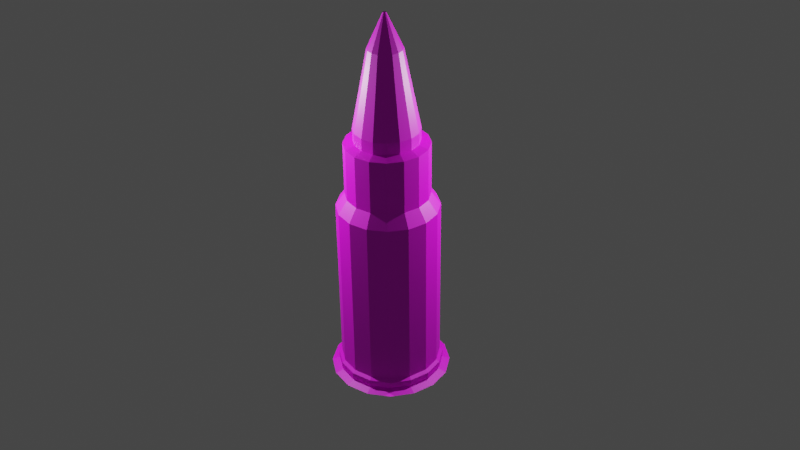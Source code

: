 # Source: Bullet.blend  (saved by Blender 3.1.7; exported with 4.5.12 LTS)
import bpy
from mathutils import Matrix  # noqa: F401  (used for matrix-valued properties, if any)

bpy.ops.wm.read_factory_settings(use_empty=True)
scene = bpy.context.scene
scene.name = 'Scene'

# ---- collections
col_collection = bpy.data.collections.new('Collection'); scene.collection.children.link(col_collection)

# ---- images (referenced by path relative to the original .blend; pixels are not part of the script)
import os
ASSET_DIR = os.environ.get("B2B_ASSET_DIR", "")  # directory of the original .blend (textures are referenced by path, not embedded)
HERE = os.path.dirname(os.path.abspath(__file__))  # packed textures are extracted next to this script under _unpacked/

def load_image(name, relpath, width, height, colorspace="sRGB"):
    """Load a texture the original file referenced (path relative to the .blend, or extracted next to this script)."""
    p = next((c for c in (os.path.join(HERE, relpath), os.path.join(ASSET_DIR, relpath)) if relpath and os.path.exists(c)), "")
    if p:
        img = bpy.data.images.load(p, check_existing=True)
        img.name = name
    else:  # same state as the original file: an image datablock whose file is absent (Cycles renders it pink)
        img = bpy.data.images.new(name, width, height)
        img.source = "FILE"
        img.filepath = "//" + (relpath or name)
    img.colorspace_settings.name = colorspace
    return img
img_paletaaaaa_jpg = load_image('paletaaaaa.jpg', 'paletaaaaa.jpg', 1024, 1024, 'sRGB')

# ---- materials (node trees are filled in below, after node groups)
mat_material_001 = bpy.data.materials.new('Material.001')
mat_material_001.use_transparent_shadow = False
mat_material_002 = bpy.data.materials.new('Material.002')
mat_material_002.use_transparent_shadow = False

# ---- material node trees
mat_material_001.use_nodes = True; mat_material_001.node_tree.nodes.clear()
_N = mat_material_001.node_tree.nodes; _L = mat_material_001.node_tree.links
n0 = _N.new('ShaderNodeBsdfPrincipled'); n0.name = 'Principled BSDF'; n0.location = (10, 300)
n0.distribution = 'GGX'
n0.subsurface_method = 'RANDOM_WALK_SKIN'
n0.inputs[3].default_value = 1.45
n0.inputs[27].default_value = (0.0, 0.0, 0.0, 1.0)
n0.inputs[28].default_value = 1.0
n1 = _N.new('ShaderNodeOutputMaterial'); n1.name = 'Material Output'; n1.location = (300, 300)
n2 = _N.new('ShaderNodeTexImage'); n2.name = 'Image Texture'; n2.location = (-280, 280)
n2.image = img_paletaaaaa_jpg
_L.new(n0.outputs[0], n1.inputs[0])
_L.new(n2.outputs[0], n0.inputs[0])
n1.is_active_output = True
mat_material_002.use_nodes = True; mat_material_002.node_tree.nodes.clear()
_N = mat_material_002.node_tree.nodes; _L = mat_material_002.node_tree.links
n0 = _N.new('ShaderNodeBsdfPrincipled'); n0.name = 'Principled BSDF'; n0.location = (10, 300)
n0.distribution = 'GGX'
n0.subsurface_method = 'RANDOM_WALK_SKIN'
n0.inputs[3].default_value = 1.45
n0.inputs[27].default_value = (0.0, 0.0, 0.0, 1.0)
n0.inputs[28].default_value = 1.0
n1 = _N.new('ShaderNodeOutputMaterial'); n1.name = 'Material Output'; n1.location = (300, 300)
n2 = _N.new('ShaderNodeTexImage'); n2.name = 'Image Texture'; n2.location = (-280, 280)
n2.image = img_paletaaaaa_jpg
_L.new(n0.outputs[0], n1.inputs[0])
_L.new(n2.outputs[0], n0.inputs[0])
n1.is_active_output = True

# ---- world
world_world = bpy.data.worlds.new('World'); scene.world = world_world
world_world.use_nodes = True; world_world.node_tree.nodes.clear()
_N = world_world.node_tree.nodes; _L = world_world.node_tree.links
n0 = _N.new('ShaderNodeOutputWorld'); n0.name = 'World Output'; n0.location = (300, 300)
n1 = _N.new('ShaderNodeBackground'); n1.name = 'Background'; n1.location = (10, 300)
n1.inputs[0].default_value = (0.05088, 0.05088, 0.05088, 1.0)
_L.new(n1.outputs[0], n0.inputs[0])
n0.is_active_output = True
world_world.color = (0.05088, 0.05088, 0.05088)
world_world.use_sun_shadow = False
world_world.sun_shadow_jitter_overblur = 0.0

# ---- cameras
cam_camera = bpy.data.cameras.new('Camera')
cam_camera.clip_end = 100.0
cam_camera.ortho_scale = 7.314
cam_camera.dof.focus_distance = 9.04

# ---- lights
light_light = bpy.data.lights.new('Light', 'POINT')
light_light.transmission_factor = 0.0
light_light.energy = 1000.0
light_light.shadow_soft_size = 0.1
light_light.shadow_maximum_resolution = 0.006
light_light.use_absolute_resolution = True
light_light_001 = bpy.data.lights.new('Light.001', 'POINT')
light_light_001.transmission_factor = 0.0
light_light_001.energy = 1000.0
light_light_001.shadow_soft_size = 0.1
light_light_001.shadow_maximum_resolution = 0.006
light_light_001.use_absolute_resolution = True

# ---- meshes
me_cylinder = bpy.data.meshes.new('Cylinder')
me_cylinder.from_pydata([(0.0, 1.0, -1.0), (0.0, 1.0, 1.0), (0.3827, 0.9239, -1.0), (0.3827, 0.9239, 1.0), (0.7071, 0.7071, -1.0), (0.7071, 0.7071, 1.0), (0.9239, 0.3827, -1.0), (0.9239, 0.3827, 1.0), (1.0, -4.371e-08, -1.0), (1.0, -4.371e-08, 1.0), (0.9239, -0.3827, -1.0), (0.9239, -0.3827, 1.0), (0.7071, -0.7071, -1.0), (0.7071, -0.7071, 1.0), (0.3827, -0.9239, -1.0), (0.3827, -0.9239, 1.0), (-8.742e-08, -1.0, -1.0), (-8.742e-08, -1.0, 1.0), (-0.3827, -0.9239, -1.0), (-0.3827, -0.9239, 1.0), (-0.7071, -0.7071, -1.0), (-0.7071, -0.7071, 1.0), (-0.9239, -0.3827, -1.0), (-0.9239, -0.3827, 1.0), (-1.0, 1.192e-08, -1.0), (-1.0, 1.192e-08, 1.0), (-0.9239, 0.3827, -1.0), (-0.9239, 0.3827, 1.0), (-0.7071, 0.7071, -1.0), (-0.7071, 0.7071, 1.0), (-0.3827, 0.9239, -1.0), (-0.3827, 0.9239, 1.0), (-1.512e-09, 1.062, -1.046), (0.4064, 0.9811, -1.046), (0.7509, 0.7509, -1.046), (0.9811, 0.4064, -1.046), (1.062, -4.619e-08, -1.046), (0.9811, -0.4064, -1.046), (0.7509, -0.7509, -1.046), (0.4064, -0.9811, -1.046), (-9.435e-08, -1.062, -1.046), (-0.4064, -0.9811, -1.046), (-0.7509, -0.7509, -1.046), (-0.9811, -0.4064, -1.046), (-1.062, 1.289e-08, -1.046), (-0.9811, 0.4064, -1.046), (-0.7509, 0.7509, -1.046), (-0.4064, 0.9811, -1.046), (1.266e-09, 1.062, -1.174), (0.4064, 0.9811, -1.174), (0.7509, 0.7509, -1.174), (0.9811, 0.4064, -1.174), (1.062, -4.619e-08, -1.174), (0.9811, -0.4064, -1.174), (0.7509, -0.7509, -1.174), (0.4064, -0.9811, -1.174), (-9.157e-08, -1.062, -1.174), (-0.4064, -0.9811, -1.174), (-0.7509, -0.7509, -1.174), (-0.9811, -0.4064, -1.174), (-1.062, 1.289e-08, -1.174), (-0.9811, 0.4064, -1.174), (-0.7509, 0.7509, -1.174), (-0.4064, 0.9811, -1.174), (1.289e-09, 0.9894, -1.204), (0.3786, 0.9141, -1.204), (0.6996, 0.6996, -1.204), (0.9141, 0.3786, -1.204), (0.9894, -4.329e-08, -1.204), (0.9141, -0.3786, -1.204), (0.6996, -0.6996, -1.204), (0.3786, -0.9141, -1.204), (-8.521e-08, -0.9894, -1.204), (-0.3786, -0.9141, -1.204), (-0.6996, -0.6996, -1.204), (-0.9141, -0.3786, -1.204), (-0.9894, 1.176e-08, -1.204), (-0.9141, 0.3786, -1.204), (-0.6996, 0.6996, -1.204), (-0.3786, 0.9141, -1.204), (-8.273e-10, 1.206, -1.273), (0.4614, 1.114, -1.273), (0.8525, 0.8525, -1.273), (1.114, 0.4614, -1.273), (1.206, -5.112e-08, -1.273), (1.114, -0.4614, -1.273), (0.8525, -0.8525, -1.273), (0.4614, -1.114, -1.273), (-1.062e-07, -1.206, -1.273), (-0.4614, -1.114, -1.273), (-0.8525, -0.8525, -1.273), (-1.114, -0.4614, -1.273), (-1.206, 1.596e-08, -1.273), (-1.114, 0.4614, -1.273), (-0.8525, 0.8525, -1.273), (-0.4614, 1.114, -1.273), (0.3827, 0.9239, 2.434), (6.98e-08, 1.0, 2.434), (0.7071, 0.7071, 2.434), (0.9239, 0.3827, 2.434), (1.0, -4.371e-08, 2.434), (0.9239, -0.3827, 2.434), (0.7071, -0.7071, 2.434), (0.3827, -0.9239, 2.434), (-1.762e-08, -1.0, 2.434), (-0.3827, -0.9239, 2.434), (-0.7071, -0.7071, 2.434), (-0.9239, -0.3827, 2.434), (-1.0, 1.192e-08, 2.434), (-0.9239, 0.3827, 2.434), (-0.7071, 0.7071, 2.434), (-0.3827, 0.9239, 2.434), (0.3132, 0.7561, 2.692), (7.786e-08, 0.8183, 2.692), (0.5787, 0.5787, 2.692), (0.7561, 0.3132, 2.692), (0.8183, -3.645e-08, 2.692), (0.7561, -0.3132, 2.692), (0.5787, -0.5787, 2.692), (0.3132, -0.7561, 2.692), (6.317e-09, -0.8183, 2.692), (-0.3132, -0.7561, 2.692), (-0.5787, -0.5787, 2.692), (-0.7561, -0.3132, 2.692), (-0.8183, 9.082e-09, 2.692), (-0.7561, 0.3132, 2.692), (-0.5787, 0.5787, 2.692), (-0.3132, 0.7561, 2.692), (0.3132, 0.7561, 3.747), (1.392e-07, 0.8183, 3.747), (0.5787, 0.5787, 3.747), (0.7561, 0.3132, 3.747), (0.8183, -3.645e-08, 3.747), (0.7561, -0.3132, 3.747), (0.5787, -0.5787, 3.747), (0.3132, -0.7561, 3.747), (6.766e-08, -0.8183, 3.747), (-0.3132, -0.7561, 3.747), (-0.5787, -0.5787, 3.747), (-0.7561, -0.3132, 3.747), (-0.8183, 9.082e-09, 3.747), (-0.7561, 0.3132, 3.747), (-0.5787, 0.5787, 3.747), (-0.3132, 0.7561, 3.747), (0.2381, 0.5749, 3.81), (1.24e-07, 0.6222, 3.81), (0.44, 0.44, 3.81), (0.5749, 0.2381, 3.81), (0.6222, -2.662e-08, 3.81), (0.5749, -0.2381, 3.81), (0.44, -0.44, 3.81), (0.2381, -0.5749, 3.81), (6.964e-08, -0.6222, 3.81), (-0.2381, -0.5749, 3.81), (-0.44, -0.44, 3.81), (-0.5749, -0.2381, 3.81), (-0.6222, 7.999e-09, 3.81), (-0.5749, 0.2381, 3.81), (-0.44, 0.44, 3.81), (-0.2381, 0.5749, 3.81), (0.2381, 0.5749, 3.247), (1.523e-07, 0.6222, 3.247), (0.44, 0.44, 3.247), (0.5749, 0.2381, 3.247), (0.6222, -2.662e-08, 3.247), (0.5749, -0.2381, 3.247), (0.44, -0.44, 3.247), (0.2381, -0.5749, 3.247), (9.792e-08, -0.6222, 3.247), (-0.2381, -0.5749, 3.247), (-0.44, -0.44, 3.247), (-0.5749, -0.2381, 3.247), (-0.6222, 7.999e-09, 3.247), (-0.5749, 0.2381, 3.247), (-0.44, 0.44, 3.247), (-0.2381, 0.5749, 3.247), (0.2381, 0.5749, 2.914), (2.194e-07, 0.6222, 2.914), (0.44, 0.44, 2.914), (0.5749, 0.2381, 2.914), (0.6222, -2.662e-08, 2.914), (0.5749, -0.2381, 2.914), (0.44, -0.44, 2.914), (0.2381, -0.5749, 2.914), (1.65e-07, -0.6222, 2.914), (-0.2381, -0.5749, 2.914), (-0.44, -0.44, 2.914), (-0.5749, -0.2381, 2.914), (-0.6222, 7.999e-09, 2.914), (-0.5749, 0.2381, 2.914), (-0.44, 0.44, 2.914), (-0.2381, 0.5749, 2.914)], [], [(0, 1, 3, 2), (2, 3, 5, 4), (4, 5, 7, 6), (6, 7, 9, 8), (8, 9, 11, 10), (10, 11, 13, 12), (12, 13, 15, 14), (14, 15, 17, 16), (16, 17, 19, 18), (18, 19, 21, 20), (20, 21, 23, 22), (22, 23, 25, 24), (24, 25, 27, 26), (26, 27, 29, 28), (7, 5, 98, 99), (28, 29, 31, 30), (30, 31, 1, 0), (14, 16, 40, 39), (43, 44, 60, 59), (0, 2, 33, 32), (24, 26, 45, 44), (10, 12, 38, 37), (20, 22, 43, 42), (30, 0, 32, 47), (6, 8, 36, 35), (16, 18, 41, 40), (26, 28, 46, 45), (2, 4, 34, 33), (12, 14, 39, 38), (22, 24, 44, 43), (8, 10, 37, 36), (18, 20, 42, 41), (28, 30, 47, 46), (4, 6, 35, 34), (57, 58, 74, 73), (36, 37, 53, 52), (44, 45, 61, 60), (37, 38, 54, 53), (45, 46, 62, 61), (38, 39, 55, 54), (46, 47, 63, 62), (39, 40, 56, 55), (32, 33, 49, 48), (47, 32, 48, 63), (40, 41, 57, 56), (33, 34, 50, 49), (41, 42, 58, 57), (34, 35, 51, 50), (42, 43, 59, 58), (35, 36, 52, 51), (78, 79, 95, 94), (50, 51, 67, 66), (58, 59, 75, 74), (51, 52, 68, 67), (59, 60, 76, 75), (52, 53, 69, 68), (60, 61, 77, 76), (53, 54, 70, 69), (61, 62, 78, 77), (54, 55, 71, 70), (62, 63, 79, 78), (55, 56, 72, 71), (48, 49, 65, 64), (63, 48, 64, 79), (56, 57, 73, 72), (49, 50, 66, 65), (80, 81, 82, 83, 84, 85, 86, 87, 88, 89, 90, 91, 92, 93, 94, 95), (71, 72, 88, 87), (64, 65, 81, 80), (79, 64, 80, 95), (72, 73, 89, 88), (65, 66, 82, 81), (73, 74, 90, 89), (66, 67, 83, 82), (74, 75, 91, 90), (67, 68, 84, 83), (75, 76, 92, 91), (68, 69, 85, 84), (76, 77, 93, 92), (69, 70, 86, 85), (77, 78, 94, 93), (70, 71, 87, 86), (96, 97, 113, 112), (17, 15, 103, 104), (27, 25, 108, 109), (3, 1, 97, 96), (13, 11, 101, 102), (23, 21, 106, 107), (1, 31, 111, 97), (9, 7, 99, 100), (19, 17, 104, 105), (29, 27, 109, 110), (5, 3, 96, 98), (15, 13, 102, 103), (25, 23, 107, 108), (11, 9, 100, 101), (21, 19, 105, 106), (31, 29, 110, 111), (118, 117, 133, 134), (97, 111, 127, 113), (105, 104, 120, 121), (98, 96, 112, 114), (106, 105, 121, 122), (99, 98, 114, 115), (107, 106, 122, 123), (100, 99, 115, 116), (108, 107, 123, 124), (101, 100, 116, 117), (109, 108, 124, 125), (102, 101, 117, 118), (110, 109, 125, 126), (103, 102, 118, 119), (111, 110, 126, 127), (104, 103, 119, 120), (139, 138, 154, 155), (126, 125, 141, 142), (119, 118, 134, 135), (127, 126, 142, 143), (120, 119, 135, 136), (112, 113, 129, 128), (113, 127, 143, 129), (121, 120, 136, 137), (114, 112, 128, 130), (122, 121, 137, 138), (115, 114, 130, 131), (123, 122, 138, 139), (116, 115, 131, 132), (124, 123, 139, 140), (117, 116, 132, 133), (125, 124, 140, 141), (145, 159, 175, 161), (132, 131, 147, 148), (140, 139, 155, 156), (133, 132, 148, 149), (141, 140, 156, 157), (134, 133, 149, 150), (142, 141, 157, 158), (135, 134, 150, 151), (143, 142, 158, 159), (136, 135, 151, 152), (128, 129, 145, 144), (129, 143, 159, 145), (137, 136, 152, 153), (130, 128, 144, 146), (138, 137, 153, 154), (131, 130, 146, 147), (174, 173, 189, 190), (153, 152, 168, 169), (146, 144, 160, 162), (154, 153, 169, 170), (147, 146, 162, 163), (155, 154, 170, 171), (148, 147, 163, 164), (156, 155, 171, 172), (149, 148, 164, 165), (157, 156, 172, 173), (150, 149, 165, 166), (158, 157, 173, 174), (151, 150, 166, 167), (159, 158, 174, 175), (152, 151, 167, 168), (144, 145, 161, 160), (176, 177, 191, 190, 189, 188, 187, 186, 185, 184, 183, 182, 181, 180, 179, 178), (167, 166, 182, 183), (175, 174, 190, 191), (168, 167, 183, 184), (160, 161, 177, 176), (161, 175, 191, 177), (169, 168, 184, 185), (162, 160, 176, 178), (170, 169, 185, 186), (163, 162, 178, 179), (171, 170, 186, 187), (164, 163, 179, 180), (172, 171, 187, 188), (165, 164, 180, 181), (173, 172, 188, 189), (166, 165, 181, 182)])
_uv = me_cylinder.uv_layers.new(name='UVMap')
_uv.uv.foreach_set('vector', [0.9425, 0.6031, 0.9425, 0.6031, 0.9425, 0.6031, 0.9425, 0.6031, 0.9425, 0.6031, 0.9425, 0.6031, 0.9425, 0.6031, 0.9425, 0.6031, 0.9425, 0.6031, 0.9425, 0.6031, 0.9425, 0.6031, 0.9425, 0.6031, 0.9425, 0.6031, 0.9425, 0.6031, 0.9425, 0.6031, 0.9425, 0.6031, 0.9425, 0.6031, 0.9425, 0.6031, 0.9425, 0.6031, 0.9425, 0.6031, 0.9425, 0.6031, 0.9425, 0.6031, 0.9425, 0.6031, 0.9425, 0.6031, 0.9425, 0.6031, 0.9425, 0.6031, 0.9425, 0.6031, 0.9425, 0.6031, 0.9425, 0.6031, 0.9425, 0.6031, 0.9425, 0.6031, 0.9425, 0.6031, 0.9425, 0.6031, 0.9425, 0.6031, 0.9425, 0.6031, 0.9425, 0.6031, 0.9425, 0.6031, 0.9425, 0.6031, 0.9425, 0.6031, 0.9425, 0.6031, 0.9425, 0.6031, 0.9425, 0.6031, 0.9425, 0.6031, 0.9425, 0.6031, 0.9425, 0.6031, 0.9425, 0.6031, 0.9425, 0.6031, 0.9425, 0.6031, 0.9425, 0.6031, 0.9425, 0.6031, 0.9425, 0.6031, 0.9425, 0.6031, 0.9425, 0.6031, 0.9425, 0.6031, 0.9425, 0.6031, 0.9425, 0.6031, 0.9425, 0.6031, 0.9425, 0.6031, 0.9425, 0.6031, 0.9425, 0.6031, 0.9425, 0.6031, 0.9425, 0.6031, 0.9425, 0.6031, 0.9425, 0.6031, 0.9425, 0.6031, 0.9425, 0.6031, 0.9425, 0.6031, 0.9425, 0.6031, 0.9425, 0.6031, 0.9425, 0.6031, 0.9425, 0.6031, 0.9425, 0.6031, 0.9425, 0.6031, 0.9425, 0.6031, 0.9425, 0.6031, 0.9425, 0.6031, 0.9425, 0.6031, 0.9425, 0.6031, 0.9425, 0.6031, 0.9425, 0.6031, 0.9425, 0.6031, 0.9425, 0.6031, 0.9425, 0.6031, 0.9425, 0.6031, 0.9425, 0.6031, 0.9425, 0.6031, 0.9425, 0.6031, 0.9425, 0.6031, 0.9425, 0.6031, 0.9425, 0.6031, 0.9425, 0.6031, 0.9425, 0.6031, 0.9425, 0.6031, 0.9425, 0.6031, 0.9425, 0.6031, 0.9425, 0.6031, 0.9425, 0.6031, 0.9425, 0.6031, 0.9425, 0.6031, 0.9425, 0.6031, 0.9425, 0.6031, 0.9425, 0.6031, 0.9425, 0.6031, 0.9425, 0.6031, 0.9425, 0.6031, 0.9425, 0.6031, 0.9425, 0.6031, 0.9425, 0.6031, 0.9425, 0.6031, 0.9425, 0.6031, 0.9425, 0.6031, 0.9425, 0.6031, 0.9425, 0.6031, 0.9425, 0.6031, 0.9425, 0.6031, 0.9425, 0.6031, 0.9425, 0.6031, 0.9425, 0.6031, 0.9425, 0.6031, 0.9425, 0.6031, 0.9425, 0.6031, 0.9425, 0.6031, 0.9425, 0.6031, 0.9425, 0.6031, 0.9425, 0.6031, 0.9425, 0.6031, 0.9425, 0.6031, 0.9425, 0.6031, 0.9425, 0.6031, 0.9425, 0.6031, 0.9425, 0.6031, 0.9425, 0.6031, 0.9425, 0.6031, 0.9425, 0.6031, 0.9425, 0.6031, 0.9425, 0.6031, 0.9425, 0.6031, 0.9425, 0.6031, 0.9425, 0.6031, 0.9425, 0.6031, 0.9425, 0.6031, 0.9425, 0.6031, 0.9425, 0.6031, 0.9425, 0.6031, 0.9425, 0.6031, 0.9425, 0.6031, 0.9425, 0.6031, 0.9425, 0.6031, 0.9425, 0.6031, 0.9425, 0.6031, 0.9425, 0.6031, 0.9425, 0.6031, 0.9425, 0.6031, 0.9425, 0.6031, 0.9425, 0.6031, 0.9425, 0.6031, 0.9425, 0.6031, 0.9425, 0.6031, 0.9425, 0.6031, 0.9425, 0.6031, 0.9425, 0.6031, 0.9425, 0.6031, 0.9425, 0.6031, 0.9425, 0.6031, 0.9425, 0.6031, 0.9425, 0.6031, 0.9425, 0.6031, 0.9425, 0.6031, 0.9425, 0.6031, 0.9425, 0.6031, 0.9425, 0.6031, 0.9425, 0.6031, 0.9425, 0.6031, 0.9425, 0.6031, 0.9425, 0.6031, 0.9425, 0.6031, 0.9425, 0.6031, 0.9425, 0.6031, 0.9425, 0.6031, 0.9425, 0.6031, 0.9425, 0.6031, 0.9425, 0.6031, 0.9425, 0.6031, 0.9425, 0.6031, 0.9425, 0.6031, 0.9425, 0.6031, 0.9425, 0.6031, 0.9425, 0.6031, 0.9425, 0.6031, 0.9425, 0.6031, 0.9425, 0.6031, 0.9425, 0.6031, 0.9425, 0.6031, 0.9425, 0.6031, 0.9425, 0.6031, 0.9425, 0.6031, 0.9425, 0.6031, 0.9425, 0.6031, 0.9425, 0.6031, 0.9425, 0.6031, 0.9425, 0.6031, 0.9425, 0.6031, 0.9425, 0.6031, 0.9425, 0.6031, 0.875, 0.5, 0.8125, 0.5, 0.8125, 0.5, 0.875, 0.5, 0.9425, 0.6031, 0.9425, 0.6031, 0.9425, 0.6031, 0.9425, 0.6031, 0.8125, 0.5, 0.75, 0.5, 0.75, 0.5, 0.8125, 0.5, 0.9425, 0.6031, 0.9425, 0.6031, 0.9425, 0.6031, 0.9425, 0.6031, 0.75, 0.5, 0.6875, 0.5, 0.6875, 0.5, 0.75, 0.5, 0.9425, 0.6031, 0.9425, 0.6031, 0.9425, 0.6031, 0.9425, 0.6031, 0.6875, 0.5, 0.625, 0.5, 0.625, 0.5, 0.6875, 0.5, 0.9425, 0.6031, 0.9425, 0.6031, 0.9425, 0.6031, 0.9425, 0.6031, 0.9425, 0.6031, 0.9425, 0.6031, 0.9425, 0.6031, 0.9425, 0.6031, 0.9425, 0.6031, 0.9425, 0.6031, 0.9425, 0.6031, 0.9425, 0.6031, 0.9425, 0.6031, 0.9425, 0.6031, 0.9425, 0.6031, 0.9425, 0.6031, 0.9425, 0.6031, 0.9425, 0.6031, 0.9425, 0.6031, 0.9425, 0.6031, 0.9425, 0.6031, 0.9425, 0.6031, 0.9425, 0.6031, 0.9425, 0.6031, 0.9425, 0.6031, 0.9425, 0.6031, 0.9425, 0.6031, 0.9425, 0.6031, 0.9375, 0.5, 0.875, 0.5, 0.875, 0.5, 0.9375, 0.5, 0.9425, 0.6031, 0.9425, 0.6031, 0.9425, 0.6031, 0.9425, 0.6031, 0.9425, 0.6031, 0.9425, 0.6031, 0.9425, 0.6031, 0.9425, 0.6031, 0.9425, 0.6031, 0.9425, 0.6031, 0.9425, 0.6031, 0.9425, 0.6031, 0.9425, 0.6031, 0.9425, 0.6031, 0.9425, 0.6031, 0.9425, 0.6031, 0.9425, 0.6031, 0.9425, 0.6031, 0.9425, 0.6031, 0.9425, 0.6031, 0.9425, 0.6031, 0.9425, 0.6031, 0.9425, 0.6031, 0.9425, 0.6031, 0.9425, 0.6031, 0.9425, 0.6031, 0.9425, 0.6031, 0.9425, 0.6031, 0.9425, 0.6031, 0.9425, 0.6031, 0.9425, 0.6031, 0.9425, 0.6031, 0.9425, 0.6031, 0.9425, 0.6031, 0.9425, 0.6031, 0.9425, 0.6031, 0.9425, 0.6031, 0.9425, 0.6031, 0.9425, 0.6031, 0.9425, 0.6031, 0.9425, 0.6031, 0.9425, 0.6031, 0.9425, 0.6031, 0.9425, 0.6031, 0.9425, 0.6031, 0.9425, 0.6031, 0.9425, 0.6031, 0.9425, 0.6031, 0.9425, 0.6031, 0.9425, 0.6031, 0.9425, 0.6031, 0.9425, 0.6031, 0.9425, 0.6031, 0.9425, 0.6031, 0.9425, 0.6031, 0.9425, 0.6031, 0.9425, 0.6031, 0.9425, 0.6031, 0.9425, 0.6031, 0.9425, 0.6031, 0.9425, 0.6031, 0.9425, 0.6031, 0.9425, 0.6031, 0.9425, 0.6031, 0.9425, 0.6031, 0.9425, 0.6031, 0.9425, 0.6031, 0.9425, 0.6031, 0.9425, 0.6031, 0.9425, 0.6031, 0.9425, 0.6031, 0.9425, 0.6031, 0.9425, 0.6031, 0.9425, 0.6031, 0.9425, 0.6031, 0.9425, 0.6031, 0.9394, 0.5986, 0.9394, 0.5986, 0.9394, 0.5986, 0.9394, 0.5986, 0.9425, 0.6031, 0.9425, 0.6031, 0.9425, 0.6031, 0.9425, 0.6031, 0.9425, 0.6031, 0.9425, 0.6031, 0.9425, 0.6031, 0.9425, 0.6031, 0.9425, 0.6031, 0.9425, 0.6031, 0.9425, 0.6031, 0.9425, 0.6031, 0.9425, 0.6031, 0.9425, 0.6031, 0.9425, 0.6031, 0.9425, 0.6031, 0.9425, 0.6031, 0.9425, 0.6031, 0.9425, 0.6031, 0.9425, 0.6031, 0.9425, 0.6031, 0.9425, 0.6031, 0.9425, 0.6031, 0.9425, 0.6031, 0.9425, 0.6031, 0.9425, 0.6031, 0.9425, 0.6031, 0.9425, 0.6031, 0.9425, 0.6031, 0.9425, 0.6031, 0.9425, 0.6031, 0.9425, 0.6031, 0.9425, 0.6031, 0.9425, 0.6031, 0.9425, 0.6031, 0.9425, 0.6031, 0.9425, 0.6031, 0.9425, 0.6031, 0.9425, 0.6031, 0.9425, 0.6031, 0.9425, 0.6031, 0.9425, 0.6031, 0.9425, 0.6031, 0.9425, 0.6031, 0.9425, 0.6031, 0.9425, 0.6031, 0.9425, 0.6031, 0.9425, 0.6031, 0.9425, 0.6031, 0.9425, 0.6031, 0.9425, 0.6031, 0.9425, 0.6031, 0.9425, 0.6031, 0.9425, 0.6031, 0.9425, 0.6031, 0.9425, 0.6031, 0.9425, 0.6031, 0.9425, 0.6031, 0.9425, 0.6031, 0.9425, 0.6031, 0.9394, 0.5986, 0.9394, 0.5986, 0.9394, 0.5986, 0.9394, 0.5986, 0.9394, 0.5986, 0.9394, 0.5986, 0.9394, 0.5986, 0.9394, 0.5986, 0.9394, 0.5986, 0.9394, 0.5986, 0.9394, 0.5986, 0.9394, 0.5986, 0.9394, 0.5986, 0.9394, 0.5986, 0.9394, 0.5986, 0.9394, 0.5986, 0.9394, 0.5986, 0.9394, 0.5986, 0.9394, 0.5986, 0.9394, 0.5986, 0.9425, 0.6031, 0.9425, 0.6031, 0.9425, 0.6031, 0.9425, 0.6031, 0.9394, 0.5986, 0.9394, 0.5986, 0.9394, 0.5986, 0.9394, 0.5986, 0.9425, 0.6031, 0.9425, 0.6031, 0.9425, 0.6031, 0.9425, 0.6031, 0.9425, 0.6031, 0.9425, 0.6031, 0.9425, 0.6031, 0.9425, 0.6031, 0.9425, 0.6031, 0.9425, 0.6031, 0.9425, 0.6031, 0.9425, 0.6031, 0.9425, 0.6031, 0.9425, 0.6031, 0.9425, 0.6031, 0.9425, 0.6031, 0.9425, 0.6031, 0.9425, 0.6031, 0.9425, 0.6031, 0.9425, 0.6031, 0.9425, 0.6031, 0.9425, 0.6031, 0.9425, 0.6031, 0.9425, 0.6031, 0.9425, 0.6031, 0.9425, 0.6031, 0.9425, 0.6031, 0.9425, 0.6031, 0.9425, 0.6031, 0.9425, 0.6031, 0.9425, 0.6031, 0.9425, 0.6031, 0.9425, 0.6031, 0.9425, 0.6031, 0.9425, 0.6031, 0.9425, 0.6031, 0.9394, 0.5986, 0.9394, 0.5986, 0.9394, 0.5986, 0.9394, 0.5986, 0.9425, 0.6031, 0.9425, 0.6031, 0.9425, 0.6031, 0.9425, 0.6031, 0.9394, 0.5986, 0.9394, 0.5986, 0.9394, 0.5986, 0.9394, 0.5986, 0.9425, 0.6031, 0.9425, 0.6031, 0.9425, 0.6031, 0.9425, 0.6031, 0.9394, 0.5986, 0.9394, 0.5986, 0.9394, 0.5986, 0.9394, 0.5986, 0.9425, 0.6031, 0.9425, 0.6031, 0.9425, 0.6031, 0.9425, 0.6031, 0.9425, 0.6031, 0.9425, 0.6031, 0.9425, 0.6031, 0.9425, 0.6031, 0.9394, 0.5986, 0.9394, 0.5986, 0.9394, 0.5986, 0.9394, 0.5986, 0.9394, 0.5986, 0.9394, 0.5986, 0.9394, 0.5986, 0.9394, 0.5986, 0.9425, 0.6031, 0.9425, 0.6031, 0.9425, 0.6031, 0.9425, 0.6031, 0.9394, 0.5986, 0.9394, 0.5986, 0.9394, 0.5986, 0.9394, 0.5986, 0.9425, 0.6031, 0.9425, 0.6031, 0.9425, 0.6031, 0.9425, 0.6031, 0.9394, 0.5986, 0.9394, 0.5986, 0.9394, 0.5986, 0.9394, 0.5986, 0.9425, 0.6031, 0.9425, 0.6031, 0.9425, 0.6031, 0.9425, 0.6031, 0.9394, 0.5986, 0.9394, 0.5986, 0.9394, 0.5986, 0.9394, 0.5986, 0.9425, 0.6031, 0.9425, 0.6031, 0.9425, 0.6031, 0.9425, 0.6031, 0.9394, 0.5986, 0.9394, 0.5986, 0.9394, 0.5986, 0.9394, 0.5986, 0.9394, 0.5986, 0.9394, 0.5986, 0.9394, 0.5986, 0.9394, 0.5986, 0.9394, 0.5986, 0.9394, 0.5986, 0.9394, 0.5986, 0.9394, 0.5986, 0.9394, 0.5986, 0.9394, 0.5986, 0.9394, 0.5986, 0.9394, 0.5986, 0.9394, 0.5986, 0.9394, 0.5986, 0.9394, 0.5986, 0.9394, 0.5986, 0.9394, 0.5986, 0.9394, 0.5986, 0.9394, 0.5986, 0.9394, 0.5986, 0.9394, 0.5986, 0.9394, 0.5986, 0.9394, 0.5986, 0.9394, 0.5986, 0.9394, 0.5986, 0.9394, 0.5986, 0.9394, 0.5986, 0.9394, 0.5986, 0.9394, 0.5986, 0.9394, 0.5986, 0.9394, 0.5986, 0.9394, 0.5986, 0.9394, 0.5986, 0.9394, 0.5986, 0.9394, 0.5986, 0.9394, 0.5986, 0.9394, 0.5986, 0.9394, 0.5986, 0.9394, 0.5986, 0.9394, 0.5986, 0.9394, 0.5986, 0.9394, 0.5986, 0.9394, 0.5986, 0.9394, 0.5986, 0.9394, 0.5986, 0.9394, 0.5986, 0.9394, 0.5986, 0.9394, 0.5986, 0.9394, 0.5986, 0.9394, 0.5986, 0.9394, 0.5986, 0.9394, 0.5986, 0.9394, 0.5986, 0.9394, 0.5986, 0.9394, 0.5986, 0.9394, 0.5986, 0.9394, 0.5986, 0.9394, 0.5986, 0.9394, 0.5986, 0.9394, 0.5986, 0.9394, 0.5986, 0.9394, 0.5986, 0.9394, 0.5986, 0.9394, 0.5986, 0.9425, 0.6031, 0.9425, 0.6031, 0.9425, 0.6031, 0.9425, 0.6031, 0.9425, 0.6031, 0.9425, 0.6031, 0.9425, 0.6031, 0.9425, 0.6031, 0.9394, 0.5986, 0.9394, 0.5986, 0.9394, 0.5986, 0.9394, 0.5986, 0.9425, 0.6031, 0.9425, 0.6031, 0.9425, 0.6031, 0.9425, 0.6031, 0.9394, 0.5986, 0.9394, 0.5986, 0.9394, 0.5986, 0.9394, 0.5986, 0.9425, 0.6031, 0.9425, 0.6031, 0.9425, 0.6031, 0.9425, 0.6031, 0.9394, 0.5986, 0.9394, 0.5986, 0.9394, 0.5986, 0.9394, 0.5986, 0.9425, 0.6031, 0.9425, 0.6031, 0.9425, 0.6031, 0.9425, 0.6031, 0.9394, 0.5986, 0.9394, 0.5986, 0.9394, 0.5986, 0.9394, 0.5986, 0.9425, 0.6031, 0.9425, 0.6031, 0.9425, 0.6031, 0.9425, 0.6031, 0.9394, 0.5986, 0.9394, 0.5986, 0.9394, 0.5986, 0.9394, 0.5986, 0.9425, 0.6031, 0.9425, 0.6031, 0.9425, 0.6031, 0.9425, 0.6031, 0.9394, 0.5986, 0.9394, 0.5986, 0.9394, 0.5986, 0.9394, 0.5986, 0.9394, 0.5986, 0.9394, 0.5986, 0.9394, 0.5986, 0.9394, 0.5986, 0.9394, 0.5986, 0.9394, 0.5986, 0.9394, 0.5986, 0.9394, 0.5986, 0.9394, 0.5986, 0.9394, 0.5986, 0.9394, 0.5986, 0.9394, 0.5986, 0.9394, 0.5986, 0.9394, 0.5986, 0.9394, 0.5986, 0.9394, 0.5986, 0.9394, 0.5986, 0.9394, 0.5986, 0.9394, 0.5986, 0.9394, 0.5986, 0.9394, 0.5986, 0.9394, 0.5986, 0.9394, 0.5986, 0.9394, 0.5986, 0.9425, 0.6031, 0.9425, 0.6031, 0.9425, 0.6031, 0.9425, 0.6031, 0.9394, 0.5986, 0.9394, 0.5986, 0.9394, 0.5986, 0.9394, 0.5986, 0.9425, 0.6031, 0.9425, 0.6031, 0.9425, 0.6031, 0.9425, 0.6031, 0.9394, 0.5986, 0.9394, 0.5986, 0.9394, 0.5986, 0.9394, 0.5986, 0.9394, 0.5986, 0.9394, 0.5986, 0.9394, 0.5986, 0.9394, 0.5986, 0.9425, 0.6031, 0.9425, 0.6031, 0.9425, 0.6031, 0.9425, 0.6031, 0.9425, 0.6031, 0.9425, 0.6031, 0.9425, 0.6031, 0.9425, 0.6031, 0.9394, 0.5986, 0.9394, 0.5986, 0.9394, 0.5986, 0.9394, 0.5986, 0.9425, 0.6031, 0.9425, 0.6031, 0.9425, 0.6031, 0.9425, 0.6031, 0.9394, 0.5986, 0.9394, 0.5986, 0.9394, 0.5986, 0.9394, 0.5986, 0.9425, 0.6031, 0.9425, 0.6031, 0.9425, 0.6031, 0.9425, 0.6031, 0.9394, 0.5986, 0.9394, 0.5986, 0.9394, 0.5986, 0.9394, 0.5986, 0.9425, 0.6031, 0.9425, 0.6031, 0.9425, 0.6031, 0.9425, 0.6031, 0.9394, 0.5986, 0.9394, 0.5986, 0.9394, 0.5986, 0.9394, 0.5986, 0.9425, 0.6031, 0.9425, 0.6031, 0.9425, 0.6031, 0.9425, 0.6031])
me_cylinder.materials.append(mat_material_001)
me_cylinder.use_remesh_fix_poles = True
me_cylinder.use_remesh_preserve_attributes = False
me_cylinder.update()
me_cylinder_001 = bpy.data.meshes.new('Cylinder.001')
me_cylinder_001.from_pydata([(0.0, 1.0, -1.0), (0.0, 1.0, 1.0), (0.3827, 0.9239, -1.0), (0.3827, 0.9239, 1.0), (0.7071, 0.7071, -1.0), (0.7071, 0.7071, 1.0), (0.9239, 0.3827, -1.0), (0.9239, 0.3827, 1.0), (1.0, -4.371e-08, -1.0), (1.0, -4.371e-08, 1.0), (0.9239, -0.3827, -1.0), (0.9239, -0.3827, 1.0), (0.7071, -0.7071, -1.0), (0.7071, -0.7071, 1.0), (0.3827, -0.9239, -1.0), (0.3827, -0.9239, 1.0), (-8.742e-08, -1.0, -1.0), (-8.742e-08, -1.0, 1.0), (-0.3827, -0.9239, -1.0), (-0.3827, -0.9239, 1.0), (-0.7071, -0.7071, -1.0), (-0.7071, -0.7071, 1.0), (-0.9239, -0.3827, -1.0), (-0.9239, -0.3827, 1.0), (-1.0, 1.192e-08, -1.0), (-1.0, 1.192e-08, 1.0), (-0.9239, 0.3827, -1.0), (-0.9239, 0.3827, 1.0), (-0.7071, 0.7071, -1.0), (-0.7071, 0.7071, 1.0), (-0.3827, 0.9239, -1.0), (-0.3827, 0.9239, 1.0), (0.2015, 0.4865, 3.446), (1.266e-07, 0.5266, 3.446), (0.3724, 0.3724, 3.446), (0.4865, 0.2015, 3.446), (0.5266, -2.58e-08, 3.446), (0.4865, -0.2015, 3.446), (0.3724, -0.3724, 3.446), (0.2015, -0.4865, 3.446), (8.06e-08, -0.5266, 3.446), (-0.2015, -0.4865, 3.446), (-0.3724, -0.3724, 3.446), (-0.4865, -0.2015, 3.446), (-0.5266, 3.5e-09, 3.446), (-0.4865, 0.2015, 3.446), (-0.3724, 0.3724, 3.446), (-0.2015, 0.4865, 3.446), (0.01841, 0.04444, 4.491), (4.252e-07, 0.0481, 4.491), (0.03401, 0.03401, 4.491), (0.04444, 0.01841, 4.491), (0.0481, -7.693e-09, 4.491), (0.04444, -0.01841, 4.491), (0.03401, -0.03401, 4.491), (0.01841, -0.04444, 4.491), (4.21e-07, -0.0481, 4.491), (-0.01841, -0.04444, 4.491), (-0.03401, -0.03401, 4.491), (-0.04444, -0.01841, 4.491), (-0.0481, -5.017e-09, 4.491), (-0.04444, 0.01841, 4.491), (-0.03401, 0.03401, 4.491), (-0.01841, 0.04444, 4.491)], [], [(0, 1, 3, 2), (2, 3, 5, 4), (4, 5, 7, 6), (6, 7, 9, 8), (8, 9, 11, 10), (10, 11, 13, 12), (12, 13, 15, 14), (14, 15, 17, 16), (16, 17, 19, 18), (18, 19, 21, 20), (20, 21, 23, 22), (22, 23, 25, 24), (24, 25, 27, 26), (26, 27, 29, 28), (9, 7, 35, 36), (28, 29, 31, 30), (30, 31, 1, 0), (0, 2, 4, 6, 8, 10, 12, 14, 16, 18, 20, 22, 24, 26, 28, 30), (32, 33, 49, 48), (19, 17, 40, 41), (29, 27, 45, 46), (5, 3, 32, 34), (15, 13, 38, 39), (25, 23, 43, 44), (11, 9, 36, 37), (21, 19, 41, 42), (31, 29, 46, 47), (7, 5, 34, 35), (17, 15, 39, 40), (3, 1, 33, 32), (27, 25, 44, 45), (13, 11, 37, 38), (23, 21, 42, 43), (1, 31, 47, 33), (48, 49, 63, 62, 61, 60, 59, 58, 57, 56, 55, 54, 53, 52, 51, 50), (33, 47, 63, 49), (41, 40, 56, 57), (34, 32, 48, 50), (42, 41, 57, 58), (35, 34, 50, 51), (43, 42, 58, 59), (36, 35, 51, 52), (44, 43, 59, 60), (37, 36, 52, 53), (45, 44, 60, 61), (38, 37, 53, 54), (46, 45, 61, 62), (39, 38, 54, 55), (47, 46, 62, 63), (40, 39, 55, 56)])
_uv = me_cylinder_001.uv_layers.new(name='UVMap')
_uv.uv.foreach_set('vector', [0.3331, 0.4137, 0.3331, 0.4137, 0.3331, 0.4137, 0.3331, 0.4137, 0.3331, 0.4137, 0.3331, 0.4137, 0.3331, 0.4137, 0.3331, 0.4137, 0.3331, 0.4137, 0.3331, 0.4137, 0.3331, 0.4137, 0.3331, 0.4137, 0.3331, 0.4137, 0.3331, 0.4137, 0.3331, 0.4137, 0.3331, 0.4137, 0.3331, 0.4137, 0.3331, 0.4137, 0.3331, 0.4137, 0.3331, 0.4137, 0.3331, 0.4137, 0.3331, 0.4137, 0.3331, 0.4137, 0.3331, 0.4137, 0.3331, 0.4137, 0.3331, 0.4137, 0.3331, 0.4137, 0.3331, 0.4137, 0.3331, 0.4137, 0.3331, 0.4137, 0.3331, 0.4137, 0.3331, 0.4137, 0.3331, 0.4137, 0.3331, 0.4137, 0.3331, 0.4137, 0.3331, 0.4137, 0.3331, 0.4137, 0.3331, 0.4137, 0.3331, 0.4137, 0.3331, 0.4137, 0.3331, 0.4137, 0.3331, 0.4137, 0.3331, 0.4137, 0.3331, 0.4137, 0.3331, 0.4137, 0.3331, 0.4137, 0.3331, 0.4137, 0.3331, 0.4137, 0.3331, 0.4137, 0.3331, 0.4137, 0.3331, 0.4137, 0.3331, 0.4137, 0.3331, 0.4137, 0.3331, 0.4137, 0.3331, 0.4137, 0.3331, 0.4137, 0.3331, 0.4137, 0.3331, 0.4137, 0.3331, 0.4137, 0.3331, 0.4137, 0.3331, 0.4137, 0.3331, 0.4137, 0.3331, 0.4137, 0.3331, 0.4137, 0.3331, 0.4137, 0.3331, 0.4137, 0.3331, 0.4137, 0.3331, 0.4137, 0.3331, 0.4137, 0.3331, 0.4137, 0.3331, 0.4137, 0.3331, 0.4137, 0.3331, 0.4137, 0.3331, 0.4137, 0.3331, 0.4137, 0.3331, 0.4137, 0.3331, 0.4137, 0.3331, 0.4137, 0.3331, 0.4137, 0.3331, 0.4137, 0.3331, 0.4137, 0.3331, 0.4137, 0.3331, 0.4137, 0.3331, 0.4137, 0.3331, 0.4137, 0.3331, 0.4137, 0.3331, 0.4137, 0.3331, 0.4137, 0.3331, 0.4137, 0.3331, 0.4137, 0.3331, 0.4137, 0.3331, 0.4137, 0.3331, 0.4137, 0.3331, 0.4137, 0.3331, 0.4137, 0.3331, 0.4137, 0.3331, 0.4137, 0.3331, 0.4137, 0.3331, 0.4137, 0.3331, 0.4137, 0.3331, 0.4137, 0.3331, 0.4137, 0.3331, 0.4137, 0.3331, 0.4137, 0.3331, 0.4137, 0.3331, 0.4137, 0.3331, 0.4137, 0.3331, 0.4137, 0.3331, 0.4137, 0.3331, 0.4137, 0.3331, 0.4137, 0.3331, 0.4137, 0.3331, 0.4137, 0.3331, 0.4137, 0.3331, 0.4137, 0.3331, 0.4137, 0.3331, 0.4137, 0.3331, 0.4137, 0.3331, 0.4137, 0.3331, 0.4137, 0.3331, 0.4137, 0.3331, 0.4137, 0.3331, 0.4137, 0.3331, 0.4137, 0.3331, 0.4137, 0.3331, 0.4137, 0.3331, 0.4137, 0.3331, 0.4137, 0.3331, 0.4137, 0.3331, 0.4137, 0.3331, 0.4137, 0.3331, 0.4137, 0.3331, 0.4137, 0.3331, 0.4137, 0.3331, 0.4137, 0.3331, 0.4137, 0.3331, 0.4137, 0.3331, 0.4137, 0.3331, 0.4137, 0.3331, 0.4137, 0.3331, 0.4137, 0.3331, 0.4137, 0.3331, 0.4137, 0.3331, 0.4137, 0.3331, 0.4137, 0.3331, 0.4137, 0.3331, 0.4137, 0.3331, 0.4137, 0.3331, 0.4137, 0.3331, 0.4137, 0.3331, 0.4137, 0.3331, 0.4137, 0.3331, 0.4137, 0.3331, 0.4137, 0.3331, 0.4137, 0.3331, 0.4137, 0.3331, 0.4137, 0.3331, 0.4137, 0.3331, 0.4137, 0.3331, 0.4137, 0.3331, 0.4137, 0.3331, 0.4137, 0.3331, 0.4137, 0.3331, 0.4137, 0.3331, 0.4137, 0.3331, 0.4137, 0.3331, 0.4137, 0.3331, 0.4137, 0.3331, 0.4137, 0.3331, 0.4137, 0.3331, 0.4137, 0.3331, 0.4137, 0.3331, 0.4137, 0.3331, 0.4137, 0.3331, 0.4137, 0.3331, 0.4137, 0.3331, 0.4137, 0.3331, 0.4137, 0.3331, 0.4137, 0.3331, 0.4137, 0.3331, 0.4137, 0.3331, 0.4137, 0.3331, 0.4137, 0.3331, 0.4137, 0.3331, 0.4137, 0.3331, 0.4137, 0.3331, 0.4137, 0.3331, 0.4137, 0.3331, 0.4137, 0.3331, 0.4137, 0.3331, 0.4137, 0.3331, 0.4137, 0.3331, 0.4137, 0.3331, 0.4137, 0.3331, 0.4137, 0.3331, 0.4137, 0.3331, 0.4137, 0.3331, 0.4137, 0.3331, 0.4137, 0.3331, 0.4137, 0.3331, 0.4137, 0.3331, 0.4137, 0.3331, 0.4137, 0.3331, 0.4137, 0.3331, 0.4137, 0.3331, 0.4137, 0.3331, 0.4137, 0.3331, 0.4137, 0.3331, 0.4137, 0.3331, 0.4137, 0.3331, 0.4137, 0.3331, 0.4137, 0.3331, 0.4137, 0.3331, 0.4137, 0.3331, 0.4137, 0.3331, 0.4137, 0.3331, 0.4137, 0.3331, 0.4137, 0.3331, 0.4137, 0.3331, 0.4137, 0.3331, 0.4137, 0.3331, 0.4137, 0.3331, 0.4137, 0.3331, 0.4137])
me_cylinder_001.materials.append(mat_material_002)
me_cylinder_001.use_remesh_fix_poles = True
me_cylinder_001.use_remesh_preserve_attributes = False
me_cylinder_001.update()

# ---- objects
ob_light = bpy.data.objects.new('Light', light_light)
ob_camera = bpy.data.objects.new('Camera', cam_camera)
ob_cylinder = bpy.data.objects.new('Cylinder', me_cylinder)
ob_cylinder_001 = bpy.data.objects.new('Cylinder.001', me_cylinder_001)
ob_light_001 = bpy.data.objects.new('Light.001', light_light_001)

# ---- transforms, parenting, visibility, modifiers, constraints
ob_light.location = (4.076, 1.005, 5.904)
ob_light.rotation_euler = (0.6503, 0.05522, 1.866)
ob_light.lock_rotations_4d = False
ob_light.empty_display_type = 'ARROWS'
ob_light.color = (0.0, 0.0, 0.0, 0.0)
ob_light.lineart.crease_threshold = 0.0
ob_camera.location = (0.3907, -18.11, 14.58)
ob_camera.rotation_euler = (1.018, 0.01103, 0.002706)
ob_camera.scale = (1.0, 1.21, 1.085)
ob_camera.lock_rotations_4d = False
ob_camera.empty_display_type = 'ARROWS'
ob_camera.color = (0.0, 0.0, 0.0, 0.0)
ob_camera.display_type = 'WIRE'
ob_camera.lineart.crease_threshold = 0.0
ob_cylinder.location = (0.0, 0.0, 1.443)
ob_cylinder_001.location = (0.0, 0.0, 4.852)
ob_cylinder_001.scale = (0.6343, 0.6343, 0.6343)
ob_light_001.location = (-3.699, 1.005, 5.904)
ob_light_001.rotation_euler = (0.6503, 0.05522, 1.866)
ob_light_001.lock_rotations_4d = False
ob_light_001.empty_display_type = 'ARROWS'
ob_light_001.color = (0.0, 0.0, 0.0, 0.0)
ob_light_001.lineart.crease_threshold = 0.0

# ---- collection membership
col_collection.objects.link(ob_light)
col_collection.objects.link(ob_camera)
col_collection.objects.link(ob_cylinder)
col_collection.objects.link(ob_cylinder_001)
col_collection.objects.link(ob_light_001)

# ---- scene / render settings (as saved in the file)
scene.camera = ob_camera
scene.frame_start = 1; scene.frame_end = 250; scene.frame_set(1)
scene.render.engine = 'BLENDER_EEVEE_NEXT'
scene.cycles.sampling_pattern = 'TABULATED_SOBOL'
scene.cycles.use_light_tree = False
scene.view_settings.view_transform = 'Filmic'
bpy.context.view_layer.update()
